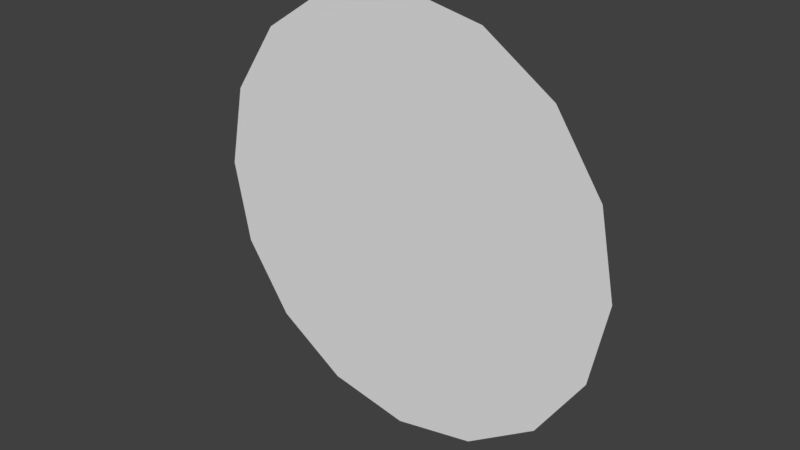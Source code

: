 # Source: circle.blend  (saved by Blender 2.77.0; exported with 4.5.12 LTS)
import bpy
from mathutils import Matrix  # noqa: F401  (used for matrix-valued properties, if any)

bpy.ops.wm.read_factory_settings(use_empty=True)
scene = bpy.context.scene
scene.name = 'Scene'

# ---- collections
col_collection_1 = bpy.data.collections.new('Collection 1'); scene.collection.children.link(col_collection_1)

# ---- world
world_world = bpy.data.worlds.new('World'); scene.world = world_world
world_world.color = (0.05088, 0.05088, 0.05088)
world_world.use_sun_shadow = False
world_world.sun_shadow_jitter_overblur = 0.0
world_world.cycles.sampling_method = 'MANUAL'

# ---- meshes
me_circle = bpy.data.meshes.new('Circle')
me_circle.from_pydata([(-3.553e-15, 0.0, 1.0), (-0.3827, 0.0, 0.9239), (-0.7071, 0.0, 0.7071), (-0.9239, 0.0, 0.3827), (-1.0, 1.118e-08, -5.489e-08), (-0.9239, 2.98e-08, -0.3827), (-0.7071, 5.96e-08, -0.7071), (-0.3827, 5.96e-08, -0.9239), (-1.51e-07, 0.0, -1.0), (0.3827, 5.96e-08, -0.9239), (0.7071, 5.96e-08, -0.7071), (0.9239, 2.98e-08, -0.3827), (1.0, 1.118e-08, 7.49e-10), (0.9239, 0.0, 0.3827), (0.7071, 0.0, 0.7071), (0.3827, 0.0, 0.9239)], [], [(1, 2, 3, 4, 5, 6, 7, 8, 9, 10, 11, 12, 13, 14, 15, 0)])
me_circle.use_remesh_preserve_volume = False
me_circle.use_remesh_preserve_attributes = False
me_circle.use_mirror_vertex_groups = False
me_circle.update()

# ---- objects
ob_circle = bpy.data.objects.new('Circle', me_circle)

# ---- transforms, parenting, visibility, modifiers, constraints
ob_circle.location = (0.0, 0.0, 0.0)
ob_circle.lineart.crease_threshold = 0.0

# ---- collection membership
col_collection_1.objects.link(ob_circle)

# ---- scene / render settings (as saved in the file)
scene.frame_start = 1; scene.frame_end = 250; scene.frame_set(1)
scene.render.engine = 'BLENDER_EEVEE_NEXT'
scene.render.resolution_percentage = 50
scene.render.dither_intensity = 0.0
scene.cycles.use_denoising = False
scene.cycles.samples = 128
scene.cycles.sampling_pattern = 'TABULATED_SOBOL'
scene.cycles.light_sampling_threshold = 0.0
scene.cycles.use_adaptive_sampling = False
scene.cycles.use_light_tree = False
scene.cycles.blur_glossy = 0.0
scene.cycles.sample_clamp_indirect = 0.0
scene.view_settings.view_transform = 'Standard'
bpy.context.view_layer.update()

# ---- added for rendering (the .blend has no active camera and no usable light): camera, sun
cam_auto = bpy.data.cameras.new('AutoCamera')
cam_auto.lens = 50.0
cam_auto.sensor_width = 36.0
cam_auto.clip_end = 1000.0
ob_auto_camera = bpy.data.objects.new('AutoCamera', cam_auto)
scene.collection.objects.link(ob_auto_camera)
ob_auto_camera.location = (2.61693, -3.14032, 2.09354)
ob_auto_camera.rotation_euler = (1.09748, -7.21219e-08, 0.694738)
scene.camera = ob_auto_camera
light_auto_sun = bpy.data.lights.new('AutoSun', 'SUN')
light_auto_sun.energy = 3.0
light_auto_sun.angle = 0.0523599
ob_auto_sun = bpy.data.objects.new('AutoSun', light_auto_sun)
scene.collection.objects.link(ob_auto_sun)
ob_auto_sun.rotation_euler = (0.872665, 0.174533, 0.523599)
bpy.context.view_layer.update()
